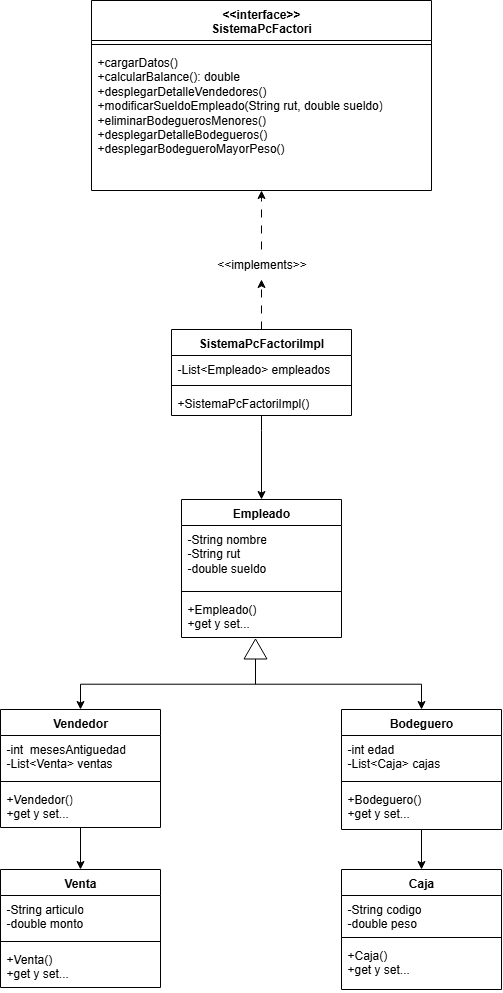

The diagram above was exported from draw.io. Its source (the exported page's mxGraphModel, read from the mxfile embedded in the PNG):
<mxGraphModel dx="2037" dy="2345" grid="1" gridSize="10" guides="1" tooltips="1" connect="1" arrows="1" fold="1" page="1" pageScale="1" pageWidth="827" pageHeight="1169" math="0" shadow="0">
  <root>
    <mxCell id="0" />
    <mxCell id="1" parent="0" />
    <mxCell id="Ndxp-qoay_Q5Wq5yabug-1" value="&amp;lt;&amp;lt;interface&amp;gt;&amp;gt;&lt;div&gt;SistemaPcFactori&lt;/div&gt;" style="swimlane;fontStyle=1;align=center;verticalAlign=top;childLayout=stackLayout;horizontal=1;startSize=40;horizontalStack=0;resizeParent=1;resizeParentMax=0;resizeLast=0;collapsible=1;marginBottom=0;whiteSpace=wrap;html=1;" vertex="1" parent="1">
      <mxGeometry x="240" y="-1140" width="340" height="190" as="geometry" />
    </mxCell>
    <mxCell id="Ndxp-qoay_Q5Wq5yabug-3" value="" style="line;strokeWidth=1;fillColor=none;align=left;verticalAlign=middle;spacingTop=-1;spacingLeft=3;spacingRight=3;rotatable=0;labelPosition=right;points=[];portConstraint=eastwest;strokeColor=inherit;" vertex="1" parent="Ndxp-qoay_Q5Wq5yabug-1">
      <mxGeometry y="40" width="340" height="8" as="geometry" />
    </mxCell>
    <mxCell id="Ndxp-qoay_Q5Wq5yabug-4" value="+cargarDatos()&lt;div&gt;+calcularBalance(): double&lt;/div&gt;&lt;div&gt;+desplegarDetalleVendedores()&lt;/div&gt;&lt;div&gt;+modificarSueldoEmpleado(String rut, double sueldo)&lt;/div&gt;&lt;div&gt;+eliminarBodeguerosMenores()&lt;/div&gt;&lt;div&gt;+desplegarDetalleBodegueros()&lt;/div&gt;&lt;div&gt;+desplegarBodegueroMayorPeso()&lt;/div&gt;" style="text;strokeColor=none;fillColor=none;align=left;verticalAlign=top;spacingLeft=4;spacingRight=4;overflow=hidden;rotatable=0;points=[[0,0.5],[1,0.5]];portConstraint=eastwest;whiteSpace=wrap;html=1;" vertex="1" parent="Ndxp-qoay_Q5Wq5yabug-1">
      <mxGeometry y="48" width="340" height="142" as="geometry" />
    </mxCell>
    <mxCell id="Ndxp-qoay_Q5Wq5yabug-33" style="edgeStyle=orthogonalEdgeStyle;rounded=0;orthogonalLoop=1;jettySize=auto;html=1;dashed=1;dashPattern=8 8;" edge="1" parent="1" source="Ndxp-qoay_Q5Wq5yabug-34" target="Ndxp-qoay_Q5Wq5yabug-4">
      <mxGeometry relative="1" as="geometry">
        <Array as="points">
          <mxPoint x="410" y="-941" />
          <mxPoint x="410" y="-941" />
        </Array>
      </mxGeometry>
    </mxCell>
    <mxCell id="Ndxp-qoay_Q5Wq5yabug-5" value="SistemaPcFactoriImpl" style="swimlane;fontStyle=1;align=center;verticalAlign=top;childLayout=stackLayout;horizontal=1;startSize=26;horizontalStack=0;resizeParent=1;resizeParentMax=0;resizeLast=0;collapsible=1;marginBottom=0;whiteSpace=wrap;html=1;" vertex="1" parent="1">
      <mxGeometry x="320" y="-811" width="180" height="86" as="geometry" />
    </mxCell>
    <mxCell id="Ndxp-qoay_Q5Wq5yabug-6" value="-List&amp;lt;Empleado&amp;gt; empleados" style="text;strokeColor=none;fillColor=none;align=left;verticalAlign=top;spacingLeft=4;spacingRight=4;overflow=hidden;rotatable=0;points=[[0,0.5],[1,0.5]];portConstraint=eastwest;whiteSpace=wrap;html=1;" vertex="1" parent="Ndxp-qoay_Q5Wq5yabug-5">
      <mxGeometry y="26" width="180" height="26" as="geometry" />
    </mxCell>
    <mxCell id="Ndxp-qoay_Q5Wq5yabug-7" value="" style="line;strokeWidth=1;fillColor=none;align=left;verticalAlign=middle;spacingTop=-1;spacingLeft=3;spacingRight=3;rotatable=0;labelPosition=right;points=[];portConstraint=eastwest;strokeColor=inherit;" vertex="1" parent="Ndxp-qoay_Q5Wq5yabug-5">
      <mxGeometry y="52" width="180" height="8" as="geometry" />
    </mxCell>
    <mxCell id="Ndxp-qoay_Q5Wq5yabug-8" value="+SistemaPcFactoriImpl()" style="text;strokeColor=none;fillColor=none;align=left;verticalAlign=top;spacingLeft=4;spacingRight=4;overflow=hidden;rotatable=0;points=[[0,0.5],[1,0.5]];portConstraint=eastwest;whiteSpace=wrap;html=1;" vertex="1" parent="Ndxp-qoay_Q5Wq5yabug-5">
      <mxGeometry y="60" width="180" height="26" as="geometry" />
    </mxCell>
    <mxCell id="Ndxp-qoay_Q5Wq5yabug-13" value="Empleado" style="swimlane;fontStyle=1;align=center;verticalAlign=top;childLayout=stackLayout;horizontal=1;startSize=26;horizontalStack=0;resizeParent=1;resizeParentMax=0;resizeLast=0;collapsible=1;marginBottom=0;whiteSpace=wrap;html=1;" vertex="1" parent="1">
      <mxGeometry x="330" y="-641" width="160" height="138" as="geometry" />
    </mxCell>
    <mxCell id="Ndxp-qoay_Q5Wq5yabug-14" value="-String nombre&lt;div&gt;-String rut&lt;/div&gt;&lt;div&gt;-double sueldo&lt;/div&gt;" style="text;strokeColor=none;fillColor=none;align=left;verticalAlign=top;spacingLeft=4;spacingRight=4;overflow=hidden;rotatable=0;points=[[0,0.5],[1,0.5]];portConstraint=eastwest;whiteSpace=wrap;html=1;" vertex="1" parent="Ndxp-qoay_Q5Wq5yabug-13">
      <mxGeometry y="26" width="160" height="62" as="geometry" />
    </mxCell>
    <mxCell id="Ndxp-qoay_Q5Wq5yabug-15" value="" style="line;strokeWidth=1;fillColor=none;align=left;verticalAlign=middle;spacingTop=-1;spacingLeft=3;spacingRight=3;rotatable=0;labelPosition=right;points=[];portConstraint=eastwest;strokeColor=inherit;" vertex="1" parent="Ndxp-qoay_Q5Wq5yabug-13">
      <mxGeometry y="88" width="160" height="8" as="geometry" />
    </mxCell>
    <mxCell id="Ndxp-qoay_Q5Wq5yabug-16" value="+Empleado()&lt;div&gt;+get y set...&lt;/div&gt;" style="text;strokeColor=none;fillColor=none;align=left;verticalAlign=top;spacingLeft=4;spacingRight=4;overflow=hidden;rotatable=0;points=[[0,0.5],[1,0.5]];portConstraint=eastwest;whiteSpace=wrap;html=1;" vertex="1" parent="Ndxp-qoay_Q5Wq5yabug-13">
      <mxGeometry y="96" width="160" height="42" as="geometry" />
    </mxCell>
    <mxCell id="Ndxp-qoay_Q5Wq5yabug-17" value="Vendedor" style="swimlane;fontStyle=1;align=center;verticalAlign=top;childLayout=stackLayout;horizontal=1;startSize=26;horizontalStack=0;resizeParent=1;resizeParentMax=0;resizeLast=0;collapsible=1;marginBottom=0;whiteSpace=wrap;html=1;" vertex="1" parent="1">
      <mxGeometry x="149" y="-431" width="160" height="118" as="geometry" />
    </mxCell>
    <mxCell id="Ndxp-qoay_Q5Wq5yabug-18" value="-int&amp;nbsp; mesesAntiguedad&lt;div&gt;-List&amp;lt;Venta&amp;gt; ventas&lt;/div&gt;" style="text;strokeColor=none;fillColor=none;align=left;verticalAlign=top;spacingLeft=4;spacingRight=4;overflow=hidden;rotatable=0;points=[[0,0.5],[1,0.5]];portConstraint=eastwest;whiteSpace=wrap;html=1;" vertex="1" parent="Ndxp-qoay_Q5Wq5yabug-17">
      <mxGeometry y="26" width="160" height="42" as="geometry" />
    </mxCell>
    <mxCell id="Ndxp-qoay_Q5Wq5yabug-19" value="" style="line;strokeWidth=1;fillColor=none;align=left;verticalAlign=middle;spacingTop=-1;spacingLeft=3;spacingRight=3;rotatable=0;labelPosition=right;points=[];portConstraint=eastwest;strokeColor=inherit;" vertex="1" parent="Ndxp-qoay_Q5Wq5yabug-17">
      <mxGeometry y="68" width="160" height="8" as="geometry" />
    </mxCell>
    <mxCell id="Ndxp-qoay_Q5Wq5yabug-20" value="+Vendedor()&lt;div&gt;+get y set...&lt;/div&gt;" style="text;strokeColor=none;fillColor=none;align=left;verticalAlign=top;spacingLeft=4;spacingRight=4;overflow=hidden;rotatable=0;points=[[0,0.5],[1,0.5]];portConstraint=eastwest;whiteSpace=wrap;html=1;" vertex="1" parent="Ndxp-qoay_Q5Wq5yabug-17">
      <mxGeometry y="76" width="160" height="42" as="geometry" />
    </mxCell>
    <mxCell id="Ndxp-qoay_Q5Wq5yabug-21" value="Bodeguero" style="swimlane;fontStyle=1;align=center;verticalAlign=top;childLayout=stackLayout;horizontal=1;startSize=26;horizontalStack=0;resizeParent=1;resizeParentMax=0;resizeLast=0;collapsible=1;marginBottom=0;whiteSpace=wrap;html=1;" vertex="1" parent="1">
      <mxGeometry x="490" y="-431" width="160" height="120" as="geometry" />
    </mxCell>
    <mxCell id="Ndxp-qoay_Q5Wq5yabug-22" value="-int edad&lt;div&gt;-List&amp;lt;Caja&amp;gt; cajas&lt;/div&gt;" style="text;strokeColor=none;fillColor=none;align=left;verticalAlign=top;spacingLeft=4;spacingRight=4;overflow=hidden;rotatable=0;points=[[0,0.5],[1,0.5]];portConstraint=eastwest;whiteSpace=wrap;html=1;" vertex="1" parent="Ndxp-qoay_Q5Wq5yabug-21">
      <mxGeometry y="26" width="160" height="42" as="geometry" />
    </mxCell>
    <mxCell id="Ndxp-qoay_Q5Wq5yabug-23" value="" style="line;strokeWidth=1;fillColor=none;align=left;verticalAlign=middle;spacingTop=-1;spacingLeft=3;spacingRight=3;rotatable=0;labelPosition=right;points=[];portConstraint=eastwest;strokeColor=inherit;" vertex="1" parent="Ndxp-qoay_Q5Wq5yabug-21">
      <mxGeometry y="68" width="160" height="8" as="geometry" />
    </mxCell>
    <mxCell id="Ndxp-qoay_Q5Wq5yabug-24" value="+Bodeguero()&lt;div&gt;+get y set...&lt;/div&gt;" style="text;strokeColor=none;fillColor=none;align=left;verticalAlign=top;spacingLeft=4;spacingRight=4;overflow=hidden;rotatable=0;points=[[0,0.5],[1,0.5]];portConstraint=eastwest;whiteSpace=wrap;html=1;" vertex="1" parent="Ndxp-qoay_Q5Wq5yabug-21">
      <mxGeometry y="76" width="160" height="44" as="geometry" />
    </mxCell>
    <mxCell id="Ndxp-qoay_Q5Wq5yabug-25" value="Venta" style="swimlane;fontStyle=1;align=center;verticalAlign=top;childLayout=stackLayout;horizontal=1;startSize=26;horizontalStack=0;resizeParent=1;resizeParentMax=0;resizeLast=0;collapsible=1;marginBottom=0;whiteSpace=wrap;html=1;" vertex="1" parent="1">
      <mxGeometry x="149" y="-271" width="160" height="118" as="geometry" />
    </mxCell>
    <mxCell id="Ndxp-qoay_Q5Wq5yabug-26" value="-String articulo&lt;div&gt;-double monto&lt;/div&gt;" style="text;strokeColor=none;fillColor=none;align=left;verticalAlign=top;spacingLeft=4;spacingRight=4;overflow=hidden;rotatable=0;points=[[0,0.5],[1,0.5]];portConstraint=eastwest;whiteSpace=wrap;html=1;" vertex="1" parent="Ndxp-qoay_Q5Wq5yabug-25">
      <mxGeometry y="26" width="160" height="42" as="geometry" />
    </mxCell>
    <mxCell id="Ndxp-qoay_Q5Wq5yabug-27" value="" style="line;strokeWidth=1;fillColor=none;align=left;verticalAlign=middle;spacingTop=-1;spacingLeft=3;spacingRight=3;rotatable=0;labelPosition=right;points=[];portConstraint=eastwest;strokeColor=inherit;" vertex="1" parent="Ndxp-qoay_Q5Wq5yabug-25">
      <mxGeometry y="68" width="160" height="8" as="geometry" />
    </mxCell>
    <mxCell id="Ndxp-qoay_Q5Wq5yabug-28" value="+Venta()&lt;div&gt;+get y set...&lt;/div&gt;" style="text;strokeColor=none;fillColor=none;align=left;verticalAlign=top;spacingLeft=4;spacingRight=4;overflow=hidden;rotatable=0;points=[[0,0.5],[1,0.5]];portConstraint=eastwest;whiteSpace=wrap;html=1;" vertex="1" parent="Ndxp-qoay_Q5Wq5yabug-25">
      <mxGeometry y="76" width="160" height="42" as="geometry" />
    </mxCell>
    <mxCell id="Ndxp-qoay_Q5Wq5yabug-29" value="Caja" style="swimlane;fontStyle=1;align=center;verticalAlign=top;childLayout=stackLayout;horizontal=1;startSize=26;horizontalStack=0;resizeParent=1;resizeParentMax=0;resizeLast=0;collapsible=1;marginBottom=0;whiteSpace=wrap;html=1;" vertex="1" parent="1">
      <mxGeometry x="490" y="-271" width="160" height="120" as="geometry" />
    </mxCell>
    <mxCell id="Ndxp-qoay_Q5Wq5yabug-30" value="-String codigo&lt;div&gt;-double peso&lt;/div&gt;" style="text;strokeColor=none;fillColor=none;align=left;verticalAlign=top;spacingLeft=4;spacingRight=4;overflow=hidden;rotatable=0;points=[[0,0.5],[1,0.5]];portConstraint=eastwest;whiteSpace=wrap;html=1;" vertex="1" parent="Ndxp-qoay_Q5Wq5yabug-29">
      <mxGeometry y="26" width="160" height="38" as="geometry" />
    </mxCell>
    <mxCell id="Ndxp-qoay_Q5Wq5yabug-31" value="" style="line;strokeWidth=1;fillColor=none;align=left;verticalAlign=middle;spacingTop=-1;spacingLeft=3;spacingRight=3;rotatable=0;labelPosition=right;points=[];portConstraint=eastwest;strokeColor=inherit;" vertex="1" parent="Ndxp-qoay_Q5Wq5yabug-29">
      <mxGeometry y="64" width="160" height="8" as="geometry" />
    </mxCell>
    <mxCell id="Ndxp-qoay_Q5Wq5yabug-32" value="+Caja()&lt;div&gt;+get y set...&lt;/div&gt;" style="text;strokeColor=none;fillColor=none;align=left;verticalAlign=top;spacingLeft=4;spacingRight=4;overflow=hidden;rotatable=0;points=[[0,0.5],[1,0.5]];portConstraint=eastwest;whiteSpace=wrap;html=1;" vertex="1" parent="Ndxp-qoay_Q5Wq5yabug-29">
      <mxGeometry y="72" width="160" height="48" as="geometry" />
    </mxCell>
    <mxCell id="Ndxp-qoay_Q5Wq5yabug-35" value="" style="edgeStyle=orthogonalEdgeStyle;rounded=0;orthogonalLoop=1;jettySize=auto;html=1;dashed=1;dashPattern=8 8;" edge="1" parent="1" source="Ndxp-qoay_Q5Wq5yabug-5" target="Ndxp-qoay_Q5Wq5yabug-34">
      <mxGeometry relative="1" as="geometry">
        <mxPoint x="410" y="-811" as="sourcePoint" />
        <mxPoint x="410" y="-950" as="targetPoint" />
        <Array as="points" />
      </mxGeometry>
    </mxCell>
    <mxCell id="Ndxp-qoay_Q5Wq5yabug-34" value="&amp;lt;&amp;lt;implements&amp;gt;&amp;gt;" style="text;html=1;align=center;verticalAlign=middle;resizable=0;points=[];autosize=1;strokeColor=none;fillColor=none;" vertex="1" parent="1">
      <mxGeometry x="355" y="-891" width="110" height="30" as="geometry" />
    </mxCell>
    <mxCell id="Ndxp-qoay_Q5Wq5yabug-37" style="edgeStyle=orthogonalEdgeStyle;rounded=0;orthogonalLoop=1;jettySize=auto;html=1;exitX=0;exitY=0.5;exitDx=0;exitDy=0;" edge="1" parent="1" source="Ndxp-qoay_Q5Wq5yabug-36" target="Ndxp-qoay_Q5Wq5yabug-17">
      <mxGeometry relative="1" as="geometry" />
    </mxCell>
    <mxCell id="Ndxp-qoay_Q5Wq5yabug-38" style="edgeStyle=orthogonalEdgeStyle;rounded=0;orthogonalLoop=1;jettySize=auto;html=1;exitX=0;exitY=0.5;exitDx=0;exitDy=0;" edge="1" parent="1" source="Ndxp-qoay_Q5Wq5yabug-36" target="Ndxp-qoay_Q5Wq5yabug-21">
      <mxGeometry relative="1" as="geometry" />
    </mxCell>
    <mxCell id="Ndxp-qoay_Q5Wq5yabug-36" value="" style="triangle;whiteSpace=wrap;html=1;rotation=-90;" vertex="1" parent="1">
      <mxGeometry x="394" y="-503" width="20" height="23" as="geometry" />
    </mxCell>
    <mxCell id="Ndxp-qoay_Q5Wq5yabug-41" style="edgeStyle=orthogonalEdgeStyle;rounded=0;orthogonalLoop=1;jettySize=auto;html=1;" edge="1" parent="1" source="Ndxp-qoay_Q5Wq5yabug-20" target="Ndxp-qoay_Q5Wq5yabug-25">
      <mxGeometry relative="1" as="geometry">
        <Array as="points">
          <mxPoint x="230" y="-271" />
          <mxPoint x="229" y="-271" />
        </Array>
      </mxGeometry>
    </mxCell>
    <mxCell id="Ndxp-qoay_Q5Wq5yabug-42" style="edgeStyle=orthogonalEdgeStyle;rounded=0;orthogonalLoop=1;jettySize=auto;html=1;" edge="1" parent="1" source="Ndxp-qoay_Q5Wq5yabug-24" target="Ndxp-qoay_Q5Wq5yabug-29">
      <mxGeometry relative="1" as="geometry">
        <Array as="points">
          <mxPoint x="570" y="-310" />
          <mxPoint x="570" y="-310" />
        </Array>
      </mxGeometry>
    </mxCell>
    <mxCell id="Ndxp-qoay_Q5Wq5yabug-44" style="edgeStyle=orthogonalEdgeStyle;rounded=0;orthogonalLoop=1;jettySize=auto;html=1;" edge="1" parent="1" source="Ndxp-qoay_Q5Wq5yabug-8" target="Ndxp-qoay_Q5Wq5yabug-13">
      <mxGeometry relative="1" as="geometry">
        <Array as="points">
          <mxPoint x="410" y="-710" />
          <mxPoint x="410" y="-710" />
        </Array>
      </mxGeometry>
    </mxCell>
  </root>
</mxGraphModel>